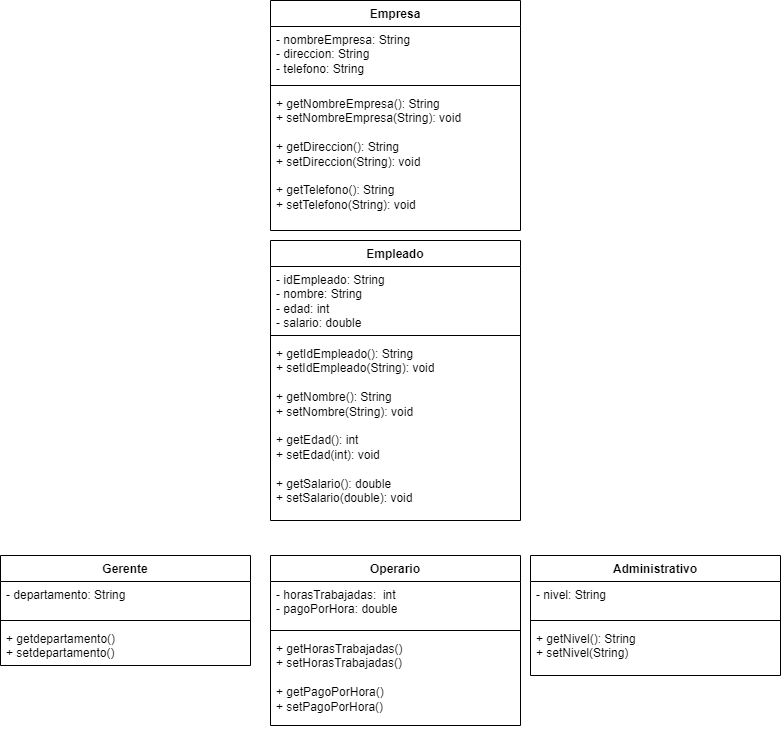

The diagram above was exported from draw.io. Its source (the exported page's mxGraphModel, read from the mxfile embedded in the PNG):
<mxGraphModel dx="924" dy="485" grid="1" gridSize="10" guides="1" tooltips="1" connect="1" arrows="1" fold="1" page="1" pageScale="1" pageWidth="827" pageHeight="1169" math="0" shadow="0">
  <root>
    <mxCell id="0" />
    <mxCell id="1" parent="0" />
    <mxCell id="rr4KfzPC5SyByDZqns08-1" value="Empresa" style="swimlane;fontStyle=1;align=center;verticalAlign=top;childLayout=stackLayout;horizontal=1;startSize=26;horizontalStack=0;resizeParent=1;resizeParentMax=0;resizeLast=0;collapsible=1;marginBottom=0;whiteSpace=wrap;html=1;" vertex="1" parent="1">
      <mxGeometry x="310" y="90" width="250" height="230" as="geometry" />
    </mxCell>
    <mxCell id="rr4KfzPC5SyByDZqns08-2" value="- nombreEmpresa: String&amp;nbsp;&lt;br&gt;- direccion: String&amp;nbsp;&lt;br&gt;- telefono: String  " style="text;strokeColor=none;fillColor=none;align=left;verticalAlign=top;spacingLeft=4;spacingRight=4;overflow=hidden;rotatable=0;points=[[0,0.5],[1,0.5]];portConstraint=eastwest;whiteSpace=wrap;html=1;" vertex="1" parent="rr4KfzPC5SyByDZqns08-1">
      <mxGeometry y="26" width="250" height="54" as="geometry" />
    </mxCell>
    <mxCell id="rr4KfzPC5SyByDZqns08-3" value="" style="line;strokeWidth=1;fillColor=none;align=left;verticalAlign=middle;spacingTop=-1;spacingLeft=3;spacingRight=3;rotatable=0;labelPosition=right;points=[];portConstraint=eastwest;strokeColor=inherit;" vertex="1" parent="rr4KfzPC5SyByDZqns08-1">
      <mxGeometry y="80" width="250" height="10" as="geometry" />
    </mxCell>
    <mxCell id="rr4KfzPC5SyByDZqns08-4" value="+ getNombreEmpresa(): String&amp;nbsp;&lt;br&gt;+ setNombreEmpresa(String): void&lt;div&gt;&lt;br&gt;+ getDireccion(): String&amp;nbsp;&lt;br&gt;+ setDireccion(String): void&lt;/div&gt;&lt;div&gt;&amp;nbsp;&lt;br&gt;+ getTelefono(): String&amp;nbsp;&lt;br&gt;+ setTelefono(String): void &lt;/div&gt;" style="text;strokeColor=none;fillColor=none;align=left;verticalAlign=top;spacingLeft=4;spacingRight=4;overflow=hidden;rotatable=0;points=[[0,0.5],[1,0.5]];portConstraint=eastwest;whiteSpace=wrap;html=1;" vertex="1" parent="rr4KfzPC5SyByDZqns08-1">
      <mxGeometry y="90" width="250" height="140" as="geometry" />
    </mxCell>
    <mxCell id="rr4KfzPC5SyByDZqns08-5" value="Empleado" style="swimlane;fontStyle=1;align=center;verticalAlign=top;childLayout=stackLayout;horizontal=1;startSize=26;horizontalStack=0;resizeParent=1;resizeParentMax=0;resizeLast=0;collapsible=1;marginBottom=0;whiteSpace=wrap;html=1;" vertex="1" parent="1">
      <mxGeometry x="310" y="330" width="250" height="280" as="geometry" />
    </mxCell>
    <mxCell id="rr4KfzPC5SyByDZqns08-6" value="- idEmpleado: String&amp;nbsp;&amp;nbsp;&lt;div&gt;- nombre: String&amp;nbsp;&amp;nbsp;&lt;/div&gt;&lt;div&gt;- edad: int&amp;nbsp;&amp;nbsp;&lt;/div&gt;&lt;div&gt;- salario: double&amp;nbsp;&lt;/div&gt;" style="text;strokeColor=none;fillColor=none;align=left;verticalAlign=top;spacingLeft=4;spacingRight=4;overflow=hidden;rotatable=0;points=[[0,0.5],[1,0.5]];portConstraint=eastwest;whiteSpace=wrap;html=1;" vertex="1" parent="rr4KfzPC5SyByDZqns08-5">
      <mxGeometry y="26" width="250" height="64" as="geometry" />
    </mxCell>
    <mxCell id="rr4KfzPC5SyByDZqns08-7" value="" style="line;strokeWidth=1;fillColor=none;align=left;verticalAlign=middle;spacingTop=-1;spacingLeft=3;spacingRight=3;rotatable=0;labelPosition=right;points=[];portConstraint=eastwest;strokeColor=inherit;" vertex="1" parent="rr4KfzPC5SyByDZqns08-5">
      <mxGeometry y="90" width="250" height="10" as="geometry" />
    </mxCell>
    <mxCell id="rr4KfzPC5SyByDZqns08-8" value="+ getIdEmpleado(): String&amp;nbsp;&amp;nbsp;&lt;div&gt;+ setIdEmpleado(String): void&lt;/div&gt;&lt;div&gt;&amp;nbsp;&amp;nbsp;&lt;/div&gt;&lt;div&gt;+ getNombre(): String&amp;nbsp;&lt;/div&gt;&lt;div&gt;+ setNombre(String): void&lt;/div&gt;&lt;div&gt;&amp;nbsp;&lt;/div&gt;&lt;div&gt;+ getEdad(): int&amp;nbsp;&lt;/div&gt;&lt;div&gt;+ setEdad(int): void&lt;/div&gt;&lt;div&gt;&amp;nbsp;&amp;nbsp;&lt;/div&gt;&lt;div&gt;+ getSalario(): double&amp;nbsp;&amp;nbsp;&lt;/div&gt;&lt;div&gt;+ setSalario(double): void&amp;nbsp;&amp;nbsp;&lt;br&gt;&lt;/div&gt;" style="text;strokeColor=none;fillColor=none;align=left;verticalAlign=top;spacingLeft=4;spacingRight=4;overflow=hidden;rotatable=0;points=[[0,0.5],[1,0.5]];portConstraint=eastwest;whiteSpace=wrap;html=1;" vertex="1" parent="rr4KfzPC5SyByDZqns08-5">
      <mxGeometry y="100" width="250" height="180" as="geometry" />
    </mxCell>
    <mxCell id="rr4KfzPC5SyByDZqns08-13" value="Gerente" style="swimlane;fontStyle=1;align=center;verticalAlign=top;childLayout=stackLayout;horizontal=1;startSize=26;horizontalStack=0;resizeParent=1;resizeParentMax=0;resizeLast=0;collapsible=1;marginBottom=0;whiteSpace=wrap;html=1;" vertex="1" parent="1">
      <mxGeometry x="40" y="645" width="250" height="110" as="geometry" />
    </mxCell>
    <mxCell id="rr4KfzPC5SyByDZqns08-14" value="- departamento: String&amp;nbsp;&amp;nbsp;&lt;div&gt;&lt;br&gt;&lt;/div&gt;" style="text;strokeColor=none;fillColor=none;align=left;verticalAlign=top;spacingLeft=4;spacingRight=4;overflow=hidden;rotatable=0;points=[[0,0.5],[1,0.5]];portConstraint=eastwest;whiteSpace=wrap;html=1;" vertex="1" parent="rr4KfzPC5SyByDZqns08-13">
      <mxGeometry y="26" width="250" height="34" as="geometry" />
    </mxCell>
    <mxCell id="rr4KfzPC5SyByDZqns08-15" value="" style="line;strokeWidth=1;fillColor=none;align=left;verticalAlign=middle;spacingTop=-1;spacingLeft=3;spacingRight=3;rotatable=0;labelPosition=right;points=[];portConstraint=eastwest;strokeColor=inherit;" vertex="1" parent="rr4KfzPC5SyByDZqns08-13">
      <mxGeometry y="60" width="250" height="10" as="geometry" />
    </mxCell>
    <mxCell id="rr4KfzPC5SyByDZqns08-16" value="+ getdepartamento()&amp;nbsp;&lt;div&gt;+ setdepartamento()&lt;/div&gt;&lt;div&gt;&amp;nbsp;&amp;nbsp;&lt;/div&gt;&lt;div&gt;&lt;span style=&quot;background-color: initial;&quot;&gt;&amp;nbsp;&amp;nbsp;&lt;/span&gt;&lt;br&gt;&lt;/div&gt;" style="text;strokeColor=none;fillColor=none;align=left;verticalAlign=top;spacingLeft=4;spacingRight=4;overflow=hidden;rotatable=0;points=[[0,0.5],[1,0.5]];portConstraint=eastwest;whiteSpace=wrap;html=1;" vertex="1" parent="rr4KfzPC5SyByDZqns08-13">
      <mxGeometry y="70" width="250" height="40" as="geometry" />
    </mxCell>
    <mxCell id="rr4KfzPC5SyByDZqns08-9" value="Administrativo" style="swimlane;fontStyle=1;align=center;verticalAlign=top;childLayout=stackLayout;horizontal=1;startSize=26;horizontalStack=0;resizeParent=1;resizeParentMax=0;resizeLast=0;collapsible=1;marginBottom=0;whiteSpace=wrap;html=1;" vertex="1" parent="1">
      <mxGeometry x="570" y="645" width="250" height="120" as="geometry" />
    </mxCell>
    <mxCell id="rr4KfzPC5SyByDZqns08-10" value="- nivel: String&amp;nbsp;&amp;nbsp;&lt;div&gt;&lt;br&gt;&lt;/div&gt;" style="text;strokeColor=none;fillColor=none;align=left;verticalAlign=top;spacingLeft=4;spacingRight=4;overflow=hidden;rotatable=0;points=[[0,0.5],[1,0.5]];portConstraint=eastwest;whiteSpace=wrap;html=1;" vertex="1" parent="rr4KfzPC5SyByDZqns08-9">
      <mxGeometry y="26" width="250" height="34" as="geometry" />
    </mxCell>
    <mxCell id="rr4KfzPC5SyByDZqns08-11" value="" style="line;strokeWidth=1;fillColor=none;align=left;verticalAlign=middle;spacingTop=-1;spacingLeft=3;spacingRight=3;rotatable=0;labelPosition=right;points=[];portConstraint=eastwest;strokeColor=inherit;" vertex="1" parent="rr4KfzPC5SyByDZqns08-9">
      <mxGeometry y="60" width="250" height="10" as="geometry" />
    </mxCell>
    <mxCell id="rr4KfzPC5SyByDZqns08-12" value="&lt;div&gt;+ getNivel(): String&lt;/div&gt;&lt;div&gt;+ setNivel(String)&lt;br&gt;&lt;/div&gt;" style="text;strokeColor=none;fillColor=none;align=left;verticalAlign=top;spacingLeft=4;spacingRight=4;overflow=hidden;rotatable=0;points=[[0,0.5],[1,0.5]];portConstraint=eastwest;whiteSpace=wrap;html=1;" vertex="1" parent="rr4KfzPC5SyByDZqns08-9">
      <mxGeometry y="70" width="250" height="50" as="geometry" />
    </mxCell>
    <mxCell id="rr4KfzPC5SyByDZqns08-17" value="Operario" style="swimlane;fontStyle=1;align=center;verticalAlign=top;childLayout=stackLayout;horizontal=1;startSize=26;horizontalStack=0;resizeParent=1;resizeParentMax=0;resizeLast=0;collapsible=1;marginBottom=0;whiteSpace=wrap;html=1;" vertex="1" parent="1">
      <mxGeometry x="310" y="645" width="250" height="170" as="geometry" />
    </mxCell>
    <mxCell id="rr4KfzPC5SyByDZqns08-18" value="- horasTrabajadas:&amp;nbsp; int&lt;div&gt;&lt;span style=&quot;background-color: initial;&quot;&gt;- pagoPorHora: double&lt;/span&gt;&lt;br&gt;&lt;/div&gt;" style="text;strokeColor=none;fillColor=none;align=left;verticalAlign=top;spacingLeft=4;spacingRight=4;overflow=hidden;rotatable=0;points=[[0,0.5],[1,0.5]];portConstraint=eastwest;whiteSpace=wrap;html=1;" vertex="1" parent="rr4KfzPC5SyByDZqns08-17">
      <mxGeometry y="26" width="250" height="44" as="geometry" />
    </mxCell>
    <mxCell id="rr4KfzPC5SyByDZqns08-19" value="" style="line;strokeWidth=1;fillColor=none;align=left;verticalAlign=middle;spacingTop=-1;spacingLeft=3;spacingRight=3;rotatable=0;labelPosition=right;points=[];portConstraint=eastwest;strokeColor=inherit;" vertex="1" parent="rr4KfzPC5SyByDZqns08-17">
      <mxGeometry y="70" width="250" height="10" as="geometry" />
    </mxCell>
    <mxCell id="rr4KfzPC5SyByDZqns08-20" value="&lt;div&gt;+ getHorasTrabajadas()&lt;/div&gt;&lt;div&gt;+ setHorasTrabajadas()&lt;/div&gt;&lt;div&gt;&lt;br&gt;&lt;/div&gt;&lt;div&gt;+ getPagoPorHora()&amp;nbsp;&lt;/div&gt;&lt;div&gt;+ setPagoPorHora()&amp;nbsp;&amp;nbsp;&amp;nbsp;&lt;br&gt;&lt;/div&gt;" style="text;strokeColor=none;fillColor=none;align=left;verticalAlign=top;spacingLeft=4;spacingRight=4;overflow=hidden;rotatable=0;points=[[0,0.5],[1,0.5]];portConstraint=eastwest;whiteSpace=wrap;html=1;" vertex="1" parent="rr4KfzPC5SyByDZqns08-17">
      <mxGeometry y="80" width="250" height="90" as="geometry" />
    </mxCell>
  </root>
</mxGraphModel>